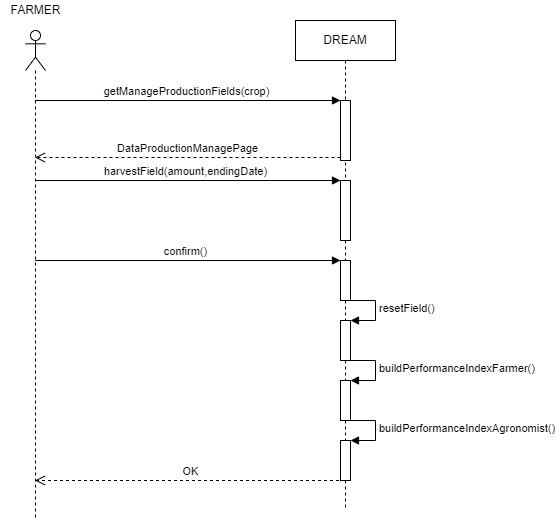

The diagram above was exported from draw.io. Its source (the exported page's mxGraphModel, read from the mxfile embedded in the PNG):
<mxGraphModel dx="1038" dy="489" grid="1" gridSize="10" guides="1" tooltips="1" connect="1" arrows="1" fold="1" page="1" pageScale="1" pageWidth="827" pageHeight="1169" math="0" shadow="0">
  <root>
    <mxCell id="0" />
    <mxCell id="1" parent="0" />
    <mxCell id="0qKjnIpMUaVoku_exJrZ-1" value="" style="shape=umlLifeline;participant=umlActor;perimeter=lifelinePerimeter;whiteSpace=wrap;html=1;container=1;collapsible=0;recursiveResize=0;verticalAlign=top;spacingTop=36;outlineConnect=0;" parent="1" vertex="1">
      <mxGeometry x="375" y="230" width="20" height="490" as="geometry" />
    </mxCell>
    <mxCell id="0qKjnIpMUaVoku_exJrZ-2" value="DREAM" style="shape=umlLifeline;perimeter=lifelinePerimeter;whiteSpace=wrap;html=1;container=1;collapsible=0;recursiveResize=0;outlineConnect=0;" parent="1" vertex="1">
      <mxGeometry x="645" y="220" width="100" height="490" as="geometry" />
    </mxCell>
    <mxCell id="0qKjnIpMUaVoku_exJrZ-3" value="" style="html=1;points=[];perimeter=orthogonalPerimeter;" parent="0qKjnIpMUaVoku_exJrZ-2" vertex="1">
      <mxGeometry x="45" y="80" width="10" height="60" as="geometry" />
    </mxCell>
    <mxCell id="0qKjnIpMUaVoku_exJrZ-4" value="" style="html=1;points=[];perimeter=orthogonalPerimeter;" parent="0qKjnIpMUaVoku_exJrZ-2" vertex="1">
      <mxGeometry x="45" y="160" width="10" height="60" as="geometry" />
    </mxCell>
    <mxCell id="0qKjnIpMUaVoku_exJrZ-5" value="harvestField(amount,endingDate)" style="html=1;verticalAlign=bottom;endArrow=block;entryX=0;entryY=0;rounded=0;" parent="0qKjnIpMUaVoku_exJrZ-2" target="0qKjnIpMUaVoku_exJrZ-4" edge="1">
      <mxGeometry x="-0.0147" relative="1" as="geometry">
        <mxPoint x="-260.18965517241395" y="160" as="sourcePoint" />
        <mxPoint as="offset" />
      </mxGeometry>
    </mxCell>
    <mxCell id="0qKjnIpMUaVoku_exJrZ-6" value="" style="html=1;points=[];perimeter=orthogonalPerimeter;" parent="0qKjnIpMUaVoku_exJrZ-2" vertex="1">
      <mxGeometry x="45" y="240" width="10" height="40" as="geometry" />
    </mxCell>
    <mxCell id="0qKjnIpMUaVoku_exJrZ-7" value="confirm()" style="html=1;verticalAlign=bottom;endArrow=block;entryX=0;entryY=0;rounded=0;" parent="0qKjnIpMUaVoku_exJrZ-2" target="0qKjnIpMUaVoku_exJrZ-6" edge="1">
      <mxGeometry x="-0.0147" relative="1" as="geometry">
        <mxPoint x="-260.18965517241395" y="240" as="sourcePoint" />
        <mxPoint as="offset" />
      </mxGeometry>
    </mxCell>
    <mxCell id="0qKjnIpMUaVoku_exJrZ-8" value="" style="html=1;points=[];perimeter=orthogonalPerimeter;" parent="0qKjnIpMUaVoku_exJrZ-2" vertex="1">
      <mxGeometry x="45" y="300" width="10" height="40" as="geometry" />
    </mxCell>
    <mxCell id="0qKjnIpMUaVoku_exJrZ-9" value="resetField()" style="edgeStyle=orthogonalEdgeStyle;html=1;align=left;spacingLeft=2;endArrow=block;rounded=0;entryX=1;entryY=0;" parent="0qKjnIpMUaVoku_exJrZ-2" target="0qKjnIpMUaVoku_exJrZ-8" edge="1">
      <mxGeometry relative="1" as="geometry">
        <mxPoint x="50" y="280" as="sourcePoint" />
        <Array as="points">
          <mxPoint x="80" y="280" />
        </Array>
      </mxGeometry>
    </mxCell>
    <mxCell id="0qKjnIpMUaVoku_exJrZ-10" value="" style="html=1;points=[];perimeter=orthogonalPerimeter;" parent="0qKjnIpMUaVoku_exJrZ-2" vertex="1">
      <mxGeometry x="45" y="360" width="10" height="40" as="geometry" />
    </mxCell>
    <mxCell id="0qKjnIpMUaVoku_exJrZ-11" value="buildPerformanceIndexFarmer()" style="edgeStyle=orthogonalEdgeStyle;html=1;align=left;spacingLeft=2;endArrow=block;rounded=0;entryX=1;entryY=0;" parent="0qKjnIpMUaVoku_exJrZ-2" target="0qKjnIpMUaVoku_exJrZ-10" edge="1">
      <mxGeometry relative="1" as="geometry">
        <mxPoint x="50" y="340.0000000000001" as="sourcePoint" />
        <Array as="points">
          <mxPoint x="80" y="340" />
        </Array>
      </mxGeometry>
    </mxCell>
    <mxCell id="0qKjnIpMUaVoku_exJrZ-16" value="" style="html=1;points=[];perimeter=orthogonalPerimeter;" parent="0qKjnIpMUaVoku_exJrZ-2" vertex="1">
      <mxGeometry x="45" y="420" width="10" height="40" as="geometry" />
    </mxCell>
    <mxCell id="0qKjnIpMUaVoku_exJrZ-17" value="buildPerformanceIndexAgronomist()" style="edgeStyle=orthogonalEdgeStyle;html=1;align=left;spacingLeft=2;endArrow=block;rounded=0;entryX=1;entryY=0;" parent="0qKjnIpMUaVoku_exJrZ-2" target="0qKjnIpMUaVoku_exJrZ-16" edge="1">
      <mxGeometry relative="1" as="geometry">
        <mxPoint x="50" y="400.0000000000001" as="sourcePoint" />
        <Array as="points">
          <mxPoint x="80" y="400" />
        </Array>
      </mxGeometry>
    </mxCell>
    <mxCell id="0qKjnIpMUaVoku_exJrZ-13" value="FARMER" style="text;html=1;align=center;verticalAlign=middle;resizable=0;points=[];autosize=1;strokeColor=none;fillColor=none;" parent="1" vertex="1">
      <mxGeometry x="350" y="200" width="70" height="20" as="geometry" />
    </mxCell>
    <mxCell id="0qKjnIpMUaVoku_exJrZ-14" value="getManageProductionFields(crop)" style="html=1;verticalAlign=bottom;endArrow=block;entryX=0;entryY=0;rounded=0;" parent="1" source="0qKjnIpMUaVoku_exJrZ-1" target="0qKjnIpMUaVoku_exJrZ-3" edge="1">
      <mxGeometry x="-0.0147" relative="1" as="geometry">
        <mxPoint x="625" y="300" as="sourcePoint" />
        <mxPoint as="offset" />
      </mxGeometry>
    </mxCell>
    <mxCell id="0qKjnIpMUaVoku_exJrZ-15" value="DataProductionManagePage" style="html=1;verticalAlign=bottom;endArrow=open;dashed=1;endSize=8;exitX=0;exitY=0.95;rounded=0;" parent="1" source="0qKjnIpMUaVoku_exJrZ-3" target="0qKjnIpMUaVoku_exJrZ-1" edge="1">
      <mxGeometry relative="1" as="geometry">
        <mxPoint x="625" y="376" as="targetPoint" />
      </mxGeometry>
    </mxCell>
    <mxCell id="0qKjnIpMUaVoku_exJrZ-12" value="OK" style="html=1;verticalAlign=bottom;endArrow=open;dashed=1;endSize=8;rounded=0;" parent="1" source="0qKjnIpMUaVoku_exJrZ-2" target="0qKjnIpMUaVoku_exJrZ-1" edge="1">
      <mxGeometry relative="1" as="geometry">
        <mxPoint x="384.81034482758605" y="660.0000000000001" as="targetPoint" />
        <mxPoint x="690" y="660.0000000000001" as="sourcePoint" />
        <Array as="points">
          <mxPoint x="650" y="680" />
        </Array>
      </mxGeometry>
    </mxCell>
  </root>
</mxGraphModel>